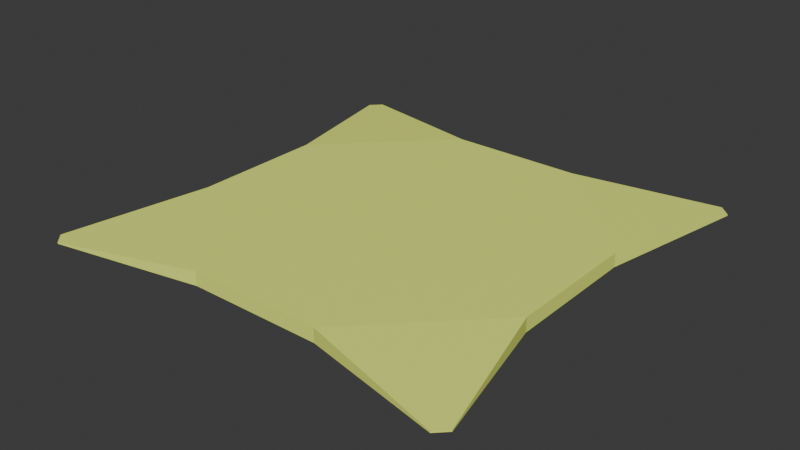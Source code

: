 # Source: floor.blend  (saved by Blender 4.0.36; exported with 4.5.12 LTS)
import bpy
from mathutils import Matrix  # noqa: F401  (used for matrix-valued properties, if any)

bpy.ops.wm.read_factory_settings(use_empty=True)
scene = bpy.context.scene
scene.name = 'Scene'

# ---- collections
col_collection = bpy.data.collections.new('Collection'); scene.collection.children.link(col_collection)

# ---- materials (node trees are filled in below, after node groups)
mat_material_001 = bpy.data.materials.new('Material.001')
mat_material_001.use_transparent_shadow = False
mat_material_001.diffuse_color = (1.0, 1.0, 1.0, 1.0)
mat_material_001.roughness = 0.5528
mat_material_002 = bpy.data.materials.new('Material.002')
mat_material_002.use_transparent_shadow = False
mat_material_002.diffuse_color = (1.0, 1.0, 1.0, 1.0)
mat_material_002.roughness = 0.5528
mat_material_003 = bpy.data.materials.new('Material.003')
mat_material_003.use_transparent_shadow = False
mat_material_003.diffuse_color = (1.0, 1.0, 1.0, 1.0)
mat_material_003.roughness = 0.5528
mat_material_004 = bpy.data.materials.new('Material.004')
mat_material_004.use_transparent_shadow = False
mat_material_004.diffuse_color = (1.0, 1.0, 1.0, 1.0)
mat_material_004.roughness = 0.5528

# ---- material node trees
mat_material_001.use_nodes = True; mat_material_001.node_tree.nodes.clear()
_N = mat_material_001.node_tree.nodes; _L = mat_material_001.node_tree.links
n0 = _N.new('ShaderNodeBsdfPrincipled'); n0.name = 'Principled BSDF'; n0.location = (10, 300)
n0.inputs[0].default_value = (0.8797, 1.0, 0.1837, 1.0)
n0.inputs[2].default_value = 0.5528
n0.inputs[3].default_value = 1.45
n0.inputs[27].default_value = (0.0, 0.0, 0.0, 1.0)
n0.inputs[28].default_value = 1.0
n1 = _N.new('ShaderNodeOutputMaterial'); n1.name = 'Material Output'; n1.location = (300, 300)
n2 = _N.new('ShaderNodeNormalMap'); n2.name = 'Normal Map'; n2.location = (-300, -300)
n2.label = 'Normal/Map'
_L.new(n0.outputs[0], n1.inputs[0])
_L.new(n2.outputs[0], n0.inputs[5])
n1.is_active_output = True
mat_material_002.use_nodes = True; mat_material_002.node_tree.nodes.clear()
_N = mat_material_002.node_tree.nodes; _L = mat_material_002.node_tree.links
n0 = _N.new('ShaderNodeBsdfPrincipled'); n0.name = 'Principled BSDF'; n0.location = (10, 300)
n0.inputs[0].default_value = (0.0223, 1.0, 0.0, 1.0)
n0.inputs[2].default_value = 0.5528
n0.inputs[3].default_value = 1.45
n0.inputs[27].default_value = (0.0, 0.0, 0.0, 1.0)
n0.inputs[28].default_value = 1.0
n1 = _N.new('ShaderNodeOutputMaterial'); n1.name = 'Material Output'; n1.location = (300, 300)
n2 = _N.new('ShaderNodeNormalMap'); n2.name = 'Normal Map'; n2.location = (-300, -300)
n2.label = 'Normal/Map'
_L.new(n0.outputs[0], n1.inputs[0])
_L.new(n2.outputs[0], n0.inputs[5])
n1.is_active_output = True
mat_material_003.use_nodes = True; mat_material_003.node_tree.nodes.clear()
_N = mat_material_003.node_tree.nodes; _L = mat_material_003.node_tree.links
n0 = _N.new('ShaderNodeBsdfPrincipled'); n0.name = 'Principled BSDF'; n0.location = (10, 300)
n0.inputs[0].default_value = (0.2599, 0.04921, 1.0, 1.0)
n0.inputs[2].default_value = 0.5528
n0.inputs[3].default_value = 1.45
n0.inputs[27].default_value = (0.0, 0.0, 0.0, 1.0)
n0.inputs[28].default_value = 1.0
n1 = _N.new('ShaderNodeOutputMaterial'); n1.name = 'Material Output'; n1.location = (300, 300)
n2 = _N.new('ShaderNodeNormalMap'); n2.name = 'Normal Map'; n2.location = (-300, -300)
n2.label = 'Normal/Map'
_L.new(n0.outputs[0], n1.inputs[0])
_L.new(n2.outputs[0], n0.inputs[5])
n1.is_active_output = True
mat_material_004.use_nodes = True; mat_material_004.node_tree.nodes.clear()
_N = mat_material_004.node_tree.nodes; _L = mat_material_004.node_tree.links
n0 = _N.new('ShaderNodeBsdfPrincipled'); n0.name = 'Principled BSDF'; n0.location = (10, 300)
n0.inputs[0].default_value = (1.0, 0.01364, 0.0, 1.0)
n0.inputs[2].default_value = 0.5528
n0.inputs[3].default_value = 1.45
n0.inputs[27].default_value = (0.0, 0.0, 0.0, 1.0)
n0.inputs[28].default_value = 1.0
n1 = _N.new('ShaderNodeOutputMaterial'); n1.name = 'Material Output'; n1.location = (300, 300)
n2 = _N.new('ShaderNodeNormalMap'); n2.name = 'Normal Map'; n2.location = (-300, -300)
n2.label = 'Normal/Map'
_L.new(n0.outputs[0], n1.inputs[0])
_L.new(n2.outputs[0], n0.inputs[5])
n1.is_active_output = True

# ---- world
world_world = bpy.data.worlds.new('World'); scene.world = world_world
world_world.use_nodes = True; world_world.node_tree.nodes.clear()
_N = world_world.node_tree.nodes; _L = world_world.node_tree.links
n0 = _N.new('ShaderNodeOutputWorld'); n0.name = 'World Output'; n0.location = (300, 300)
n1 = _N.new('ShaderNodeBackground'); n1.name = 'Background'; n1.location = (10, 300)
n1.inputs[0].default_value = (0.05088, 0.05088, 0.05088, 1.0)
_L.new(n1.outputs[0], n0.inputs[0])
n0.is_active_output = True
world_world.color = (0.05088, 0.05088, 0.05088)
world_world.use_sun_shadow = False
world_world.sun_shadow_jitter_overblur = 0.0

# ---- meshes
me_mesh = bpy.data.meshes.new('Mesh')
me_mesh.from_pydata([(-13.0, 4.778, -1.0), (-4.778, 13.0, -1.0), (-4.778, -13.0, -1.0), (-13.0, -4.778, -1.0), (-4.778, 13.0, 1.907e-06), (-13.0, 4.778, 1.907e-06), (-13.0, -4.778, 1.907e-06), (-4.778, -13.0, 1.907e-06), (13.0, 4.778, 1.907e-06), (4.778, 13.0, 1.907e-06), (4.778, 13.0, -1.0), (13.0, 4.778, -1.0), (13.0, -4.778, -1.0), (4.778, -13.0, -1.0), (4.778, -13.0, 1.907e-06), (13.0, -4.778, 1.907e-06), (14.83, -15.58, -0.5454), (15.58, -14.83, -0.5454), (15.58, -14.83, -0.4545), (14.83, -15.58, -0.4545), (-14.83, 15.58, -0.5455), (-15.58, 14.83, -0.5455), (-15.58, 14.83, -0.4546), (-14.83, 15.58, -0.4546), (15.58, 14.83, -0.5454), (14.83, 15.58, -0.5454), (14.83, 15.58, -0.4546), (15.58, 14.83, -0.4546), (-15.58, -14.83, -0.5454), (-14.83, -15.58, -0.5454), (-14.83, -15.58, -0.4545), (-15.58, -14.83, -0.4545)], [], [(4, 9, 10, 1), (12, 11, 8, 15), (14, 7, 2, 13), (5, 0, 3, 6), (6, 7, 14, 15, 8, 9, 4, 5), (0, 5, 22, 21), (3, 2, 29, 28), (1, 0, 21, 20), (8, 11, 24, 27), (12, 13, 2, 3, 0, 1, 10, 11), (17, 18, 19, 16), (21, 22, 23, 20), (25, 26, 27, 24), (29, 30, 31, 28), (2, 7, 30, 29), (5, 4, 23, 22), (7, 6, 31, 30), (4, 1, 20, 23), (13, 12, 17, 16), (6, 3, 28, 31), (11, 10, 25, 24), (12, 15, 18, 17), (10, 9, 26, 25), (15, 14, 19, 18), (9, 8, 27, 26), (14, 13, 16, 19)])
me_mesh.materials.append(mat_material_001)
me_mesh.materials.append(mat_material_002)
me_mesh.materials.append(mat_material_003)
me_mesh.materials.append(mat_material_004)
me_mesh.update()
me_mesh.normals_split_custom_set([tuple(v) for v in zip(*[iter([0.0, 1.0, -1.597e-06, 0.0, 1.0, -1.597e-06, 0.0, 1.0, -1.597e-06, 0.0, 1.0, -1.597e-06, 1.0, 0.0, 0.0, 1.0, 0.0, 0.0, 1.0, 0.0, 0.0, 1.0, 0.0, 0.0, 0.0, -1.0, 1.597e-06, 0.0, -1.0, 1.597e-06, 0.0, -1.0, 1.597e-06, 0.0, -1.0, 1.597e-06, -1.0, 0.0, 0.0, -1.0, 0.0, 0.0, -1.0, 0.0, 0.0, -1.0, 0.0, 0.0, 3.027e-14, -1.383e-14, 1.0, 3.027e-14, -1.383e-14, 1.0, 3.027e-14, -1.383e-14, 1.0, 3.027e-14, -1.383e-14, 1.0, 3.027e-14, -1.383e-14, 1.0, 3.027e-14, -1.383e-14, 1.0, 3.027e-14, -1.383e-14, 1.0, 3.027e-14, -1.383e-14, 1.0, -0.9687, -0.2484, 3.37e-07, -0.9687, -0.2484, 3.37e-07, -0.9687, -0.2484, 3.37e-07, -0.9687, -0.2484, 3.37e-07, -0.03595, -0.03595, -0.9987, -0.03595, -0.03595, -0.9987, -0.03595, -0.03595, -0.9987, -0.03595, -0.03595, -0.9987, -0.03594, 0.03594, -0.9987, -0.03594, 0.03594, -0.9987, -0.03594, 0.03594, -0.9987, -0.03594, 0.03594, -0.9987, 0.9687, -0.2484, 3.37e-07, 0.9687, -0.2484, 3.37e-07, 0.9687, -0.2484, 3.37e-07, 0.9687, -0.2484, 3.37e-07, 0.0, -6.785e-09, -1.0, 0.0, -6.785e-09, -1.0, 0.0, -6.785e-09, -1.0, 0.0, -6.785e-09, -1.0, 0.0, -6.785e-09, -1.0, 0.0, -6.785e-09, -1.0, 0.0, -6.785e-09, -1.0, 0.0, -6.785e-09, -1.0, 0.7071, -0.7071, 0.0, 0.7071, -0.7071, 0.0, 0.7071, -0.7071, 0.0, 0.7071, -0.7071, 0.0, -0.7071, 0.7071, 0.0, -0.7071, 0.7071, 0.0, -0.7071, 0.7071, 0.0, -0.7071, 0.7071, 0.0, 0.7071, 0.7071, 0.0, 0.7071, 0.7071, 0.0, 0.7071, 0.7071, 0.0, 0.7071, 0.7071, 0.0, -0.7071, -0.7071, 0.0, -0.7071, -0.7071, 0.0, -0.7071, -0.7071, 0.0, -0.7071, -0.7071, 0.0, 0.2484, -0.9687, 0.0, 0.2484, -0.9687, 0.0, 0.2484, -0.9687, 0.0, 0.2484, -0.9687, 0.0, -0.03595, 0.03595, 0.9987, -0.03595, 0.03595, 0.9987, -0.03595, 0.03595, 0.9987, -0.03595, 0.03595, 0.9987, -0.03594, -0.03594, 0.9987, -0.03594, -0.03594, 0.9987, -0.03594, -0.03594, 0.9987, -0.03594, -0.03594, 0.9987, 0.2484, 0.9687, 0.0, 0.2484, 0.9687, 0.0, 0.2484, 0.9687, 0.0, 0.2484, 0.9687, 0.0, 0.03595, -0.03595, -0.9987, 0.03595, -0.03595, -0.9987, 0.03595, -0.03595, -0.9987, 0.03595, -0.03595, -0.9987, -0.9687, 0.2484, -1.011e-06, -0.9687, 0.2484, -1.011e-06, -0.9687, 0.2484, -1.011e-06, -0.9687, 0.2484, -1.011e-06, 0.03594, 0.03594, -0.9987, 0.03594, 0.03594, -0.9987, 0.03594, 0.03594, -0.9987, 0.03594, 0.03594, -0.9987, 0.9687, 0.2484, -1.011e-06, 0.9687, 0.2484, -1.011e-06, 0.9687, 0.2484, -1.011e-06, 0.9687, 0.2484, -1.011e-06, -0.2484, 0.9687, 0.0, -0.2484, 0.9687, 0.0, -0.2484, 0.9687, 0.0, -0.2484, 0.9687, 0.0, 0.03594, -0.03594, 0.9987, 0.03594, -0.03594, 0.9987, 0.03594, -0.03594, 0.9987, 0.03594, -0.03594, 0.9987, 0.03594, 0.03594, 0.9987, 0.03594, 0.03594, 0.9987, 0.03594, 0.03594, 0.9987, 0.03594, 0.03594, 0.9987, -0.2484, -0.9687, 0.0, -0.2484, -0.9687, 0.0, -0.2484, -0.9687, 0.0, -0.2484, -0.9687, 0.0])] * 3)])

# ---- objects
ob_door = bpy.data.objects.new('Door', me_mesh)

# ---- transforms, parenting, visibility, modifiers, constraints
ob_door.location = (0.0, 0.0, 0.0)
ob_door.color = (0.8, 0.8, 0.8, 1.0)

# ---- collection membership
col_collection.objects.link(ob_door)

# ---- scene / render settings (as saved in the file)
scene.frame_start = 1; scene.frame_end = 250; scene.frame_set(1)
scene.render.engine = 'BLENDER_EEVEE_NEXT'
scene.cycles.sampling_pattern = 'TABULATED_SOBOL'
bpy.context.view_layer.update()

# ---- added for rendering (the .blend has no active camera and no usable light): camera, sun
cam_auto = bpy.data.cameras.new('AutoCamera')
cam_auto.lens = 50.0
cam_auto.sensor_width = 36.0
cam_auto.clip_end = 1000.0
ob_auto_camera = bpy.data.objects.new('AutoCamera', cam_auto)
scene.collection.objects.link(ob_auto_camera)
ob_auto_camera.location = (40.7755, -48.9306, 32.1204)
ob_auto_camera.rotation_euler = (1.09748, -7.21219e-08, 0.694738)
scene.camera = ob_auto_camera
light_auto_sun = bpy.data.lights.new('AutoSun', 'SUN')
light_auto_sun.energy = 3.0
light_auto_sun.angle = 0.0523599
ob_auto_sun = bpy.data.objects.new('AutoSun', light_auto_sun)
scene.collection.objects.link(ob_auto_sun)
ob_auto_sun.rotation_euler = (0.872665, 0.174533, 0.523599)
bpy.context.view_layer.update()
